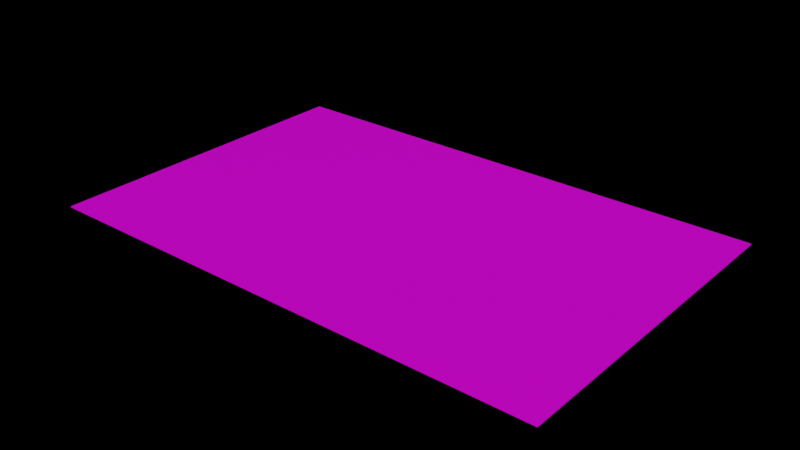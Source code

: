 # Source: mainboard.blend  (saved by Blender 2.82.7; exported with 4.5.12 LTS)
import bpy
from mathutils import Matrix  # noqa: F401  (used for matrix-valued properties, if any)

bpy.ops.wm.read_factory_settings(use_empty=True)
scene = bpy.context.scene
scene.name = 'Scene'

# ---- collections
col_collection = bpy.data.collections.new('Collection'); scene.collection.children.link(col_collection)

# ---- images (referenced by path relative to the original .blend; pixels are not part of the script)
import os
ASSET_DIR = os.environ.get("B2B_ASSET_DIR", "")  # directory of the original .blend (textures are referenced by path, not embedded)
HERE = os.path.dirname(os.path.abspath(__file__))  # packed textures are extracted next to this script under _unpacked/

def load_image(name, relpath, width, height, colorspace="sRGB"):
    """Load a texture the original file referenced (path relative to the .blend, or extracted next to this script)."""
    p = next((c for c in (os.path.join(HERE, relpath), os.path.join(ASSET_DIR, relpath)) if relpath and os.path.exists(c)), "")
    if p:
        img = bpy.data.images.load(p, check_existing=True)
        img.name = name
    else:  # same state as the original file: an image datablock whose file is absent (Cycles renders it pink)
        img = bpy.data.images.new(name, width, height)
        img.source = "FILE"
        img.filepath = "//" + (relpath or name)
    img.colorspace_settings.name = colorspace
    return img
img_ac_map_jpg = load_image('AC MAP.jpg', 'AC MAP.jpg', 1024, 1024, 'sRGB')

# ---- materials (node trees are filled in below, after node groups)
mat_material_001 = bpy.data.materials.new('Material.001')
mat_material_001.use_transparent_shadow = False

# ---- material node trees
mat_material_001.use_nodes = True; mat_material_001.node_tree.nodes.clear()
_N = mat_material_001.node_tree.nodes; _L = mat_material_001.node_tree.links
n0 = _N.new('ShaderNodeOutputMaterial'); n0.name = 'Material Output'; n0.location = (300, 300)
n1 = _N.new('ShaderNodeBsdfPrincipled'); n1.name = 'Principled BSDF'; n1.location = (10, 300)
n1.distribution = 'GGX'
n1.subsurface_method = 'BURLEY'
n1.inputs[3].default_value = 1.45
n1.inputs[27].default_value = (0.0, 0.0, 0.0, 1.0)
n1.inputs[28].default_value = 1.0
n2 = _N.new('ShaderNodeTexImage'); n2.name = 'Image Texture'; n2.location = (-304, 288)
n2.image = img_ac_map_jpg
_L.new(n1.outputs[0], n0.inputs[0])
_L.new(n2.outputs[0], n1.inputs[0])
n0.is_active_output = True

# ---- world
world_world = bpy.data.worlds.new('World'); scene.world = world_world
world_world.use_nodes = True; world_world.node_tree.nodes.clear()
_N = world_world.node_tree.nodes; _L = world_world.node_tree.links
n0 = _N.new('ShaderNodeOutputWorld'); n0.name = 'World Output'; n0.location = (300, 300)
n0.is_active_output = True
world_world.color = (0.05088, 0.05088, 0.05088)
world_world.use_sun_shadow = False
world_world.sun_shadow_jitter_overblur = 0.0

# ---- meshes
me_cube_001 = bpy.data.meshes.new('Cube.001')
me_cube_001.from_pydata([(-17.0, -11.0, -0.03937), (-17.0, -11.0, 0.03937), (-17.0, 11.0, -0.03937), (-17.0, 11.0, 0.03937), (17.0, -11.0, -0.03937), (17.0, -11.0, 0.03937), (17.0, 11.0, -0.03937), (17.0, 11.0, 0.03937)], [], [(0, 1, 3, 2), (2, 3, 7, 6), (6, 7, 5, 4), (4, 5, 1, 0), (2, 6, 4, 0), (7, 3, 1, 5)])
_uv = me_cube_001.uv_layers.new(name='UVMap')
_uv.uv.foreach_set('vector', [0.375, 0.0, 0.6448, 0.01431, 0.6448, 0.2353, 0.375, 0.25, 0.375, 0.25, 0.6448, 0.2353, 0.9583, 0.4853, 0.375, 0.5, 0.375, 0.5, 0.9583, 0.4853, 0.958, 0.7643, 0.375, 0.75, 0.375, 0.75, 0.958, 0.7643, 0.6448, 1.014, 0.375, 1.0, 0.125, 0.5, 0.375, 0.5, 0.375, 0.75, 0.125, 0.75, 0.9855, 0.9773, 0.01472, 0.9773, 0.01472, 0.02226, 0.9852, 0.02224])
me_cube_001.materials.append(mat_material_001)
me_cube_001.use_remesh_fix_poles = True
me_cube_001.use_remesh_preserve_attributes = False
me_cube_001.use_mirror_vertex_groups = False
me_cube_001.update()

# ---- objects
ob_cube = bpy.data.objects.new('Cube', me_cube_001)

# ---- transforms, parenting, visibility, modifiers, constraints
ob_cube.location = (0.0, 0.0, 0.03937)
ob_cube.lineart.crease_threshold = 0.0
_m = ob_cube.modifiers.new('Triangulate', 'TRIANGULATE')

# ---- collection membership
col_collection.objects.link(ob_cube)

# ---- scene / render settings (as saved in the file)
scene.frame_start = 1; scene.frame_end = 250; scene.frame_set(1)
scene.render.engine = 'BLENDER_EEVEE_NEXT'
scene.cycles.use_denoising = False
scene.cycles.samples = 128
scene.cycles.sampling_pattern = 'TABULATED_SOBOL'
scene.cycles.use_adaptive_sampling = False
scene.cycles.use_light_tree = False
scene.view_settings.view_transform = 'Filmic'
scene.unit_settings.scale_length = 0.0254
bpy.context.view_layer.update()

# ---- added for rendering (the .blend has no active camera and no usable light): camera, sun
cam_auto = bpy.data.cameras.new('AutoCamera')
cam_auto.lens = 50.0
cam_auto.sensor_width = 36.0
cam_auto.clip_end = 1000.0
ob_auto_camera = bpy.data.objects.new('AutoCamera', cam_auto)
scene.collection.objects.link(ob_auto_camera)
ob_auto_camera.location = (37.4688, -44.9626, 30.0144)
ob_auto_camera.rotation_euler = (1.09748, -7.21219e-08, 0.694738)
scene.camera = ob_auto_camera
light_auto_sun = bpy.data.lights.new('AutoSun', 'SUN')
light_auto_sun.energy = 3.0
light_auto_sun.angle = 0.0523599
ob_auto_sun = bpy.data.objects.new('AutoSun', light_auto_sun)
scene.collection.objects.link(ob_auto_sun)
ob_auto_sun.rotation_euler = (0.872665, 0.174533, 0.523599)
bpy.context.view_layer.update()
